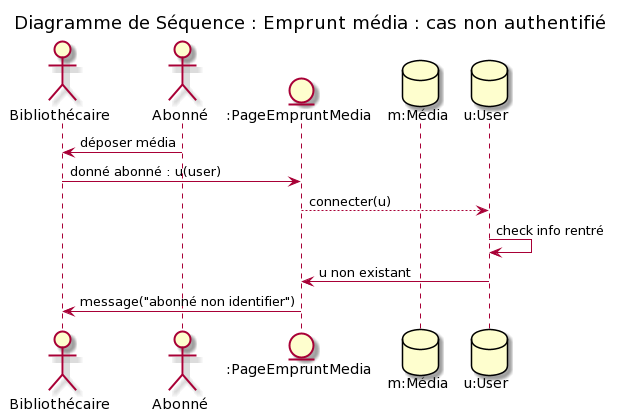

The diagram above was rendered by PlantUML. Its source (embedded in the PNG):
@startuml
!pragma teoz true


'participants :
actor "Bibliothécaire" as biblio
actor "Abonné" as ab
entity ":PageEmpruntMedia" as log
database "m:Média" as bdd
database "u:User" as user

title Diagramme de Séquence : Emprunt média : cas non authentifié

ab -> biblio : déposer média

biblio -> log : donné abonné : u(user)
log --> user : connecter(u)
user -> user : check info rentré
user -> log : u non existant
log -> biblio : message("abonné non identifier")
@enduml